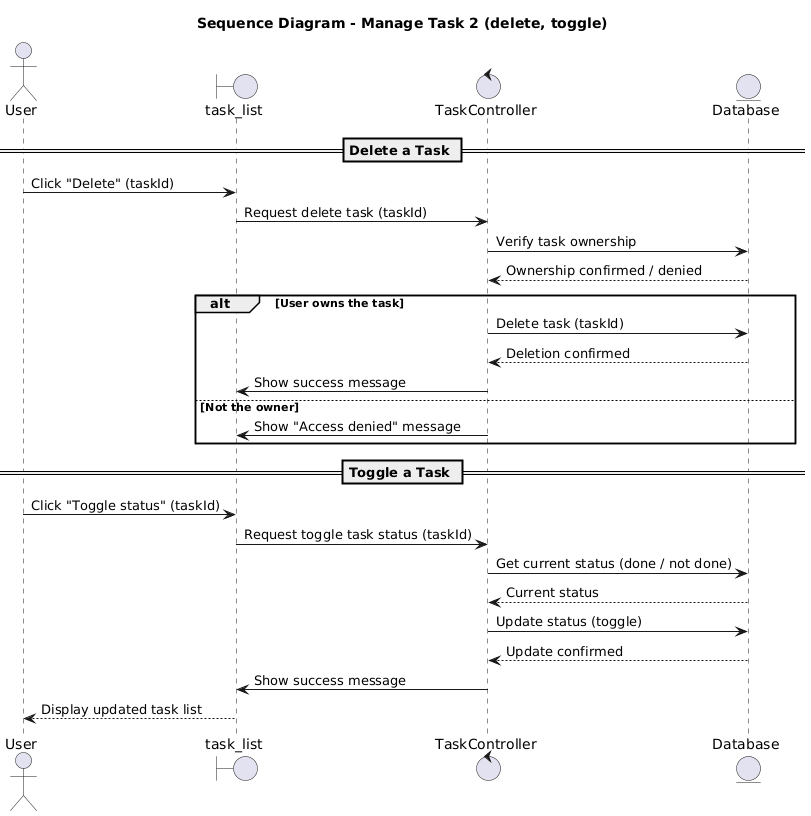

The diagram above was rendered by PlantUML. Its source (embedded in the PNG):
@startuml
title Sequence Diagram - Manage Task 2 (delete, toggle)

actor User
boundary "task_list" as UI
control "TaskController" as Controller
entity "Database" as DB

== Delete a Task ==
User -> UI : Click "Delete" (taskId)
UI -> Controller : Request delete task (taskId)
Controller -> DB : Verify task ownership
DB --> Controller : Ownership confirmed / denied

alt User owns the task
    Controller -> DB : Delete task (taskId)
    DB --> Controller : Deletion confirmed
    Controller -> UI : Show success message
else Not the owner
    Controller -> UI : Show "Access denied" message
end

== Toggle a Task ==
User -> UI : Click "Toggle status" (taskId)
UI -> Controller : Request toggle task status (taskId)
Controller -> DB : Get current status (done / not done)
DB --> Controller : Current status
Controller -> DB : Update status (toggle)
DB --> Controller : Update confirmed
Controller -> UI : Show success message
UI --> User : Display updated task list
@enduml